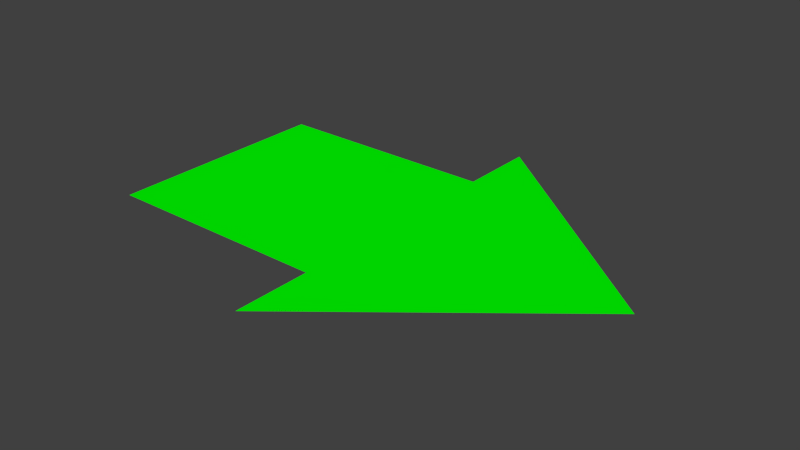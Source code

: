 # Source: fleche.blend  (saved by Blender 2.76.0; exported with 4.5.12 LTS)
import bpy
from mathutils import Matrix  # noqa: F401  (used for matrix-valued properties, if any)

bpy.ops.wm.read_factory_settings(use_empty=True)
scene = bpy.context.scene
scene.name = 'Scene'

# ---- collections
col_collection_1 = bpy.data.collections.new('Collection 1'); scene.collection.children.link(col_collection_1)

# ---- materials (node trees are filled in below, after node groups)
mat_material_001 = bpy.data.materials.new('Material.001')
mat_material_001.alpha_threshold = 0.0
mat_material_001.use_transparent_shadow = False
mat_material_001.diffuse_color = (0.0, 1.0, 0.0, 1.0)
mat_material_001.specular_color = (0.5, 0.5, 0.5)
mat_material_001.roughness = 0.5
mat_material_001.specular_intensity = 1.0

# ---- material node trees

# ---- world
world_world = bpy.data.worlds.new('World'); scene.world = world_world
world_world.color = (0.05088, 0.05088, 0.05088)
world_world.use_sun_shadow = False
world_world.sun_shadow_jitter_overblur = 0.0
world_world.cycles.sampling_method = 'MANUAL'
world_world.cycles.sample_map_resolution = 256

# ---- meshes
me_plane = bpy.data.meshes.new('Plane')
me_plane.from_pydata([(1.0, 1.0, 0.05), (-1.0, 1.0, 0.05), (-1.0, -1.0, 0.05), (1.0, -1.0, 0.05), (3.076, 0.0, 0.05), (1.0, -1.68, 0.05), (1.0, 1.68, 0.05)], [], [(0, 1, 2, 3), (0, 3, 4), (4, 3, 5), (0, 4, 6)])
me_plane.polygons.foreach_set('use_smooth', [True] * 4)
me_plane.materials.append(mat_material_001)
me_plane.use_remesh_preserve_volume = False
me_plane.use_remesh_preserve_attributes = False
me_plane.use_mirror_vertex_groups = False
me_plane.update()
me_plane.normals_split_custom_set([tuple(v) for v in zip(*[iter([-4.523e-09, 0.0, 1.0, 0.0, 0.0, 1.0, 0.0, 0.0, 1.0, -2.262e-09, 0.0, 1.0, -4.523e-09, 0.0, 1.0, -2.262e-09, 0.0, 1.0, -2.693e-09, 0.0, 1.0, -2.693e-09, 0.0, 1.0, -2.262e-09, 0.0, 1.0, -5.277e-09, 0.0, 1.0, -4.523e-09, 0.0, 1.0, -2.693e-09, 0.0, 1.0, -1.055e-08, 0.0, 1.0])] * 3)])

# ---- objects
ob_plane = bpy.data.objects.new('Plane', me_plane)

# ---- transforms, parenting, visibility, modifiers, constraints
ob_plane.location = (0.0, -0.05, 0.0)
ob_plane.lineart.crease_threshold = 0.0

# ---- collection membership
col_collection_1.objects.link(ob_plane)

# ---- scene / render settings (as saved in the file)
scene.frame_start = 1; scene.frame_end = 250; scene.frame_set(1)
scene.render.engine = 'BLENDER_EEVEE_NEXT'
scene.render.resolution_percentage = 50
scene.render.dither_intensity = 0.0
scene.cycles.use_denoising = False
scene.cycles.samples = 10
scene.cycles.sampling_pattern = 'TABULATED_SOBOL'
scene.cycles.light_sampling_threshold = 0.0
scene.cycles.use_adaptive_sampling = False
scene.cycles.use_light_tree = False
scene.cycles.blur_glossy = 0.0
scene.cycles.pixel_filter_type = 'GAUSSIAN'
scene.cycles.sample_clamp_indirect = 0.0
scene.view_settings.view_transform = 'Standard'
bpy.context.view_layer.update()

# ---- added for rendering (the .blend has no active camera and no usable light): camera, sun
cam_auto = bpy.data.cameras.new('AutoCamera')
cam_auto.lens = 50.0
cam_auto.sensor_width = 36.0
cam_auto.clip_end = 1000.0
ob_auto_camera = bpy.data.objects.new('AutoCamera', cam_auto)
scene.collection.objects.link(ob_auto_camera)
ob_auto_camera.location = (5.9255, -5.91501, 3.96001)
ob_auto_camera.rotation_euler = (1.09748, -7.21219e-08, 0.694738)
scene.camera = ob_auto_camera
light_auto_sun = bpy.data.lights.new('AutoSun', 'SUN')
light_auto_sun.energy = 3.0
light_auto_sun.angle = 0.0523599
ob_auto_sun = bpy.data.objects.new('AutoSun', light_auto_sun)
scene.collection.objects.link(ob_auto_sun)
ob_auto_sun.rotation_euler = (0.872665, 0.174533, 0.523599)
bpy.context.view_layer.update()
